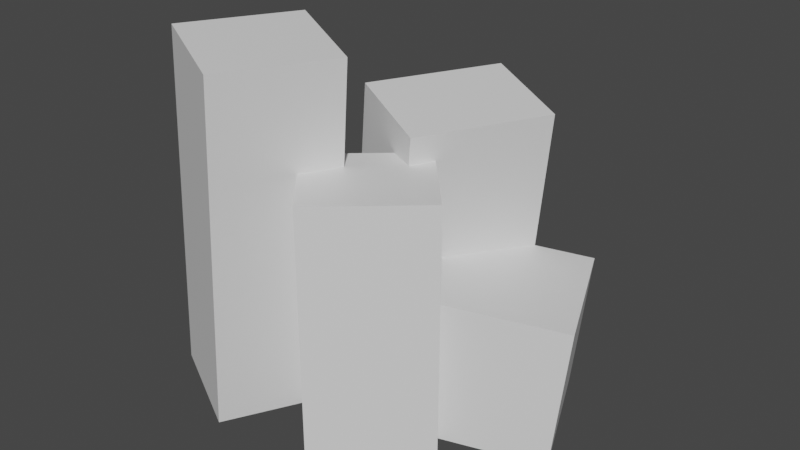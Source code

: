 # Source: rocks.blend  (saved by Blender 2.82.7; exported with 4.5.12 LTS)
import bpy
from mathutils import Matrix  # noqa: F401  (used for matrix-valued properties, if any)

bpy.ops.wm.read_factory_settings(use_empty=True)
scene = bpy.context.scene
scene.name = 'Scene'

# ---- collections
col_collection = bpy.data.collections.new('Collection'); scene.collection.children.link(col_collection)

# ---- materials (node trees are filled in below, after node groups)
mat_rocks = bpy.data.materials.new('rocks')
mat_rocks.use_transparent_shadow = False
mat_rocks.diffuse_color = (0.5, 0.5, 0.5, 1.0)
mat_rocks.roughness = 0.0

# ---- material node trees
mat_rocks.use_nodes = True; mat_rocks.node_tree.nodes.clear()
_N = mat_rocks.node_tree.nodes; _L = mat_rocks.node_tree.links
n0 = _N.new('ShaderNodeOutputMaterial'); n0.name = 'Material Output'; n0.location = (300, 300)
n1 = _N.new('ShaderNodeBsdfPrincipled'); n1.name = 'Principled BSDF'; n1.location = (10, 300)
n1.distribution = 'GGX'
n1.subsurface_method = 'BURLEY'
n1.inputs[3].default_value = 1.45
n1.inputs[27].default_value = (0.0, 0.0, 0.0, 1.0)
n1.inputs[28].default_value = 1.0
_L.new(n1.outputs[0], n0.inputs[0])
n0.is_active_output = True

# ---- world
world_world = bpy.data.worlds.new('World'); scene.world = world_world
world_world.use_nodes = True; world_world.node_tree.nodes.clear()
_N = world_world.node_tree.nodes; _L = world_world.node_tree.links
n0 = _N.new('ShaderNodeOutputWorld'); n0.name = 'World Output'; n0.location = (300, 300)
n1 = _N.new('ShaderNodeBackground'); n1.name = 'Background'; n1.location = (10, 300)
n1.inputs[0].default_value = (0.05088, 0.05088, 0.05088, 1.0)
_L.new(n1.outputs[0], n0.inputs[0])
n0.is_active_output = True
world_world.color = (0.05088, 0.05088, 0.05088)
world_world.use_sun_shadow = False
world_world.sun_shadow_jitter_overblur = 0.0

# ---- meshes
me_cube_001 = bpy.data.meshes.new('Cube.001')
me_cube_001.from_pydata([(-1.0, -1.0, -1.0), (-1.0, -1.0, 1.0), (-1.0, 1.0, -1.0), (-1.0, 1.0, 1.0), (1.0, -1.0, -1.0), (1.0, -1.0, 1.0), (1.0, 1.0, -1.0), (1.0, 1.0, 1.0)], [], [(0, 1, 3, 2), (2, 3, 7, 6), (6, 7, 5, 4), (4, 5, 1, 0), (2, 6, 4, 0), (7, 3, 1, 5)])
_uv = me_cube_001.uv_layers.new(name='UVMap')
_uv.uv.foreach_set('vector', [0.375, 0.0, 0.625, 0.0, 0.625, 0.25, 0.375, 0.25, 0.375, 0.25, 0.625, 0.25, 0.625, 0.5, 0.375, 0.5, 0.375, 0.5, 0.625, 0.5, 0.625, 0.75, 0.375, 0.75, 0.375, 0.75, 0.625, 0.75, 0.625, 1.0, 0.375, 1.0, 0.125, 0.5, 0.375, 0.5, 0.375, 0.75, 0.125, 0.75, 0.625, 0.5, 0.875, 0.5, 0.875, 0.75, 0.625, 0.75])
me_cube_001.materials.append(mat_rocks)
me_cube_001.use_remesh_fix_poles = True
me_cube_001.use_remesh_preserve_attributes = False
me_cube_001.use_mirror_vertex_groups = False
me_cube_001.update()
me_cube_002 = bpy.data.meshes.new('Cube.002')
me_cube_002.from_pydata([(-1.0, -1.0, -1.0), (-1.0, -1.0, 1.0), (-1.0, 1.0, -1.0), (-1.0, 1.0, 1.0), (1.0, -1.0, -1.0), (1.0, -1.0, 1.0), (1.0, 1.0, -1.0), (1.0, 1.0, 1.0)], [], [(0, 1, 3, 2), (2, 3, 7, 6), (6, 7, 5, 4), (4, 5, 1, 0), (2, 6, 4, 0), (7, 3, 1, 5)])
_uv = me_cube_002.uv_layers.new(name='UVMap')
_uv.uv.foreach_set('vector', [0.375, 0.0, 0.625, 0.0, 0.625, 0.25, 0.375, 0.25, 0.375, 0.25, 0.625, 0.25, 0.625, 0.5, 0.375, 0.5, 0.375, 0.5, 0.625, 0.5, 0.625, 0.75, 0.375, 0.75, 0.375, 0.75, 0.625, 0.75, 0.625, 1.0, 0.375, 1.0, 0.125, 0.5, 0.375, 0.5, 0.375, 0.75, 0.125, 0.75, 0.625, 0.5, 0.875, 0.5, 0.875, 0.75, 0.625, 0.75])
me_cube_002.materials.append(mat_rocks)
me_cube_002.use_remesh_fix_poles = True
me_cube_002.use_remesh_preserve_attributes = False
me_cube_002.use_mirror_vertex_groups = False
me_cube_002.update()
me_cube_003 = bpy.data.meshes.new('Cube.003')
me_cube_003.from_pydata([(-1.0, -1.0, -1.0), (-1.0, -1.0, 1.0), (-1.0, 1.0, -1.0), (-1.0, 1.0, 1.0), (1.0, -1.0, -1.0), (1.0, -1.0, 1.0), (1.0, 1.0, -1.0), (1.0, 1.0, 1.0)], [], [(0, 1, 3, 2), (2, 3, 7, 6), (6, 7, 5, 4), (4, 5, 1, 0), (2, 6, 4, 0), (7, 3, 1, 5)])
_uv = me_cube_003.uv_layers.new(name='UVMap')
_uv.uv.foreach_set('vector', [0.375, 0.0, 0.625, 0.0, 0.625, 0.25, 0.375, 0.25, 0.375, 0.25, 0.625, 0.25, 0.625, 0.5, 0.375, 0.5, 0.375, 0.5, 0.625, 0.5, 0.625, 0.75, 0.375, 0.75, 0.375, 0.75, 0.625, 0.75, 0.625, 1.0, 0.375, 1.0, 0.125, 0.5, 0.375, 0.5, 0.375, 0.75, 0.125, 0.75, 0.625, 0.5, 0.875, 0.5, 0.875, 0.75, 0.625, 0.75])
me_cube_003.materials.append(mat_rocks)
me_cube_003.use_remesh_fix_poles = True
me_cube_003.use_remesh_preserve_attributes = False
me_cube_003.use_mirror_vertex_groups = False
me_cube_003.update()
me_cube_004 = bpy.data.meshes.new('Cube.004')
me_cube_004.from_pydata([(-1.0, -1.0, -1.0), (-1.0, -1.0, 1.0), (-1.0, 1.0, -1.0), (-1.0, 1.0, 1.0), (1.0, -1.0, -1.0), (1.0, -1.0, 1.0), (1.0, 1.0, -1.0), (1.0, 1.0, 1.0)], [], [(0, 1, 3, 2), (2, 3, 7, 6), (6, 7, 5, 4), (4, 5, 1, 0), (2, 6, 4, 0), (7, 3, 1, 5)])
_uv = me_cube_004.uv_layers.new(name='UVMap')
_uv.uv.foreach_set('vector', [0.375, 0.0, 0.625, 0.0, 0.625, 0.25, 0.375, 0.25, 0.375, 0.25, 0.625, 0.25, 0.625, 0.5, 0.375, 0.5, 0.375, 0.5, 0.625, 0.5, 0.625, 0.75, 0.375, 0.75, 0.375, 0.75, 0.625, 0.75, 0.625, 1.0, 0.375, 1.0, 0.125, 0.5, 0.375, 0.5, 0.375, 0.75, 0.125, 0.75, 0.625, 0.5, 0.875, 0.5, 0.875, 0.75, 0.625, 0.75])
me_cube_004.materials.append(mat_rocks)
me_cube_004.use_remesh_fix_poles = True
me_cube_004.use_remesh_preserve_attributes = False
me_cube_004.use_mirror_vertex_groups = False
me_cube_004.update()

# ---- objects
ob_cube = bpy.data.objects.new('Cube', me_cube_001)
ob_cube_001 = bpy.data.objects.new('Cube.001', me_cube_002)
ob_cube_002 = bpy.data.objects.new('Cube.002', me_cube_003)
ob_cube_003 = bpy.data.objects.new('Cube.003', me_cube_004)

# ---- transforms, parenting, visibility, modifiers, constraints
ob_cube.location = (-0.8871, 1.283, 3.5)
ob_cube.rotation_euler = (0.0, -0.0, -0.8475)
ob_cube.scale = (1.48, 1.663, 3.5)
ob_cube.lineart.crease_threshold = 0.0
ob_cube_001.location = (1.104, 4.106, 1.85)
ob_cube_001.rotation_euler = (-0.1006, -3.725e-09, -1.15)
ob_cube_001.scale = (1.969, 1.959, 2.0)
ob_cube_001.lineart.crease_threshold = 0.0
ob_cube_002.location = (-1.401, 5.055, 4.013)
ob_cube_002.rotation_euler = (-1.882e-09, 0.1429, -0.4719)
ob_cube_002.scale = (1.468, 1.959, 4.0)
ob_cube_002.lineart.crease_threshold = 0.0
ob_cube_003.location = (-4.024, 0.6914, 5.031)
ob_cube_003.rotation_euler = (-0.01326, 0.1046, -0.4737)
ob_cube_003.scale = (1.48, 1.658, 5.0)
ob_cube_003.lineart.crease_threshold = 0.0

# ---- collection membership
col_collection.objects.link(ob_cube)
col_collection.objects.link(ob_cube_001)
col_collection.objects.link(ob_cube_002)
col_collection.objects.link(ob_cube_003)

# ---- scene / render settings (as saved in the file)
scene.frame_start = 0; scene.frame_end = 1170; scene.frame_set(10)
scene.render.engine = 'BLENDER_EEVEE_NEXT'
scene.cycles.use_denoising = False
scene.cycles.samples = 128
scene.cycles.sampling_pattern = 'TABULATED_SOBOL'
scene.cycles.use_adaptive_sampling = False
scene.cycles.use_light_tree = False
scene.view_settings.view_transform = 'Filmic'
bpy.context.view_layer.update()

# ---- added for rendering (the .blend has no active camera and no usable light): camera, sun
cam_auto = bpy.data.cameras.new('AutoCamera')
cam_auto.lens = 50.0
cam_auto.sensor_width = 36.0
cam_auto.clip_end = 1000.0
ob_auto_camera = bpy.data.objects.new('AutoCamera', cam_auto)
scene.collection.objects.link(ob_auto_camera)
ob_auto_camera.location = (14.8636, -16.4218, 17.8973)
ob_auto_camera.rotation_euler = (1.09748, -7.21219e-08, 0.694738)
scene.camera = ob_auto_camera
light_auto_sun = bpy.data.lights.new('AutoSun', 'SUN')
light_auto_sun.energy = 3.0
light_auto_sun.angle = 0.0523599
ob_auto_sun = bpy.data.objects.new('AutoSun', light_auto_sun)
scene.collection.objects.link(ob_auto_sun)
ob_auto_sun.rotation_euler = (0.872665, 0.174533, 0.523599)
bpy.context.view_layer.update()
